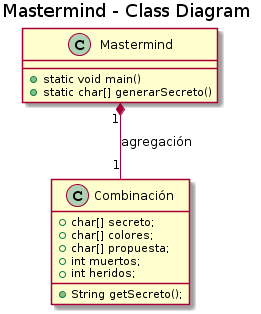

The diagram above was rendered by PlantUML. Its source (embedded in the PNG):
@startuml
title Mastermind - Class Diagram


class Mastermind {
    +static void main()
    +static char[] generarSecreto()
}

class Combinación{
    +char[] secreto;
    +char[] colores;
    +char[] propuesta;
    +int muertos;
    +int heridos;
    +String getSecreto();
}
Mastermind "1" *-- "1" Combinación :agregación
@enduml